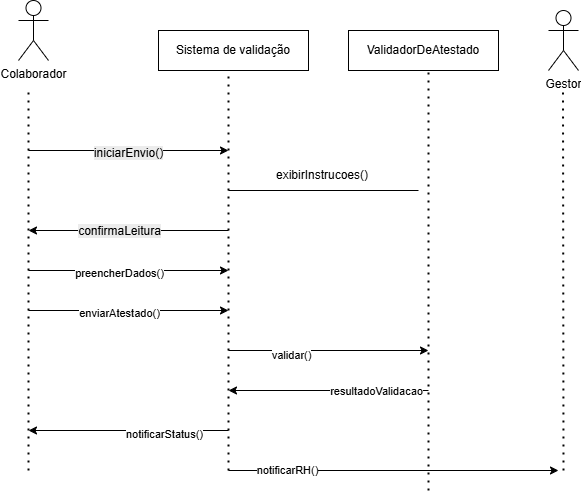

The diagram above was exported from draw.io. Its source (the exported page's mxGraphModel, read from the mxfile embedded in the PNG):
<mxGraphModel dx="1167" dy="525" grid="1" gridSize="10" guides="1" tooltips="1" connect="1" arrows="1" fold="1" page="1" pageScale="1" pageWidth="827" pageHeight="1169" math="0" shadow="0">
  <root>
    <mxCell id="0" />
    <mxCell id="1" parent="0" />
    <mxCell id="gRopaaqHXP8EMQi4xTKs-1" value="Colaborador" style="shape=umlActor;verticalLabelPosition=bottom;verticalAlign=top;html=1;outlineConnect=0;" parent="1" vertex="1">
      <mxGeometry x="110" y="90" width="30" height="60" as="geometry" />
    </mxCell>
    <mxCell id="gRopaaqHXP8EMQi4xTKs-2" value="" style="endArrow=none;dashed=1;html=1;dashPattern=1 3;strokeWidth=2;rounded=0;" parent="1" edge="1">
      <mxGeometry width="50" height="50" relative="1" as="geometry">
        <mxPoint x="120" y="560" as="sourcePoint" />
        <mxPoint x="120" y="180" as="targetPoint" />
      </mxGeometry>
    </mxCell>
    <mxCell id="gRopaaqHXP8EMQi4xTKs-3" value="Sistema de validação" style="rounded=0;whiteSpace=wrap;html=1;" parent="1" vertex="1">
      <mxGeometry x="250" y="120" width="150" height="40" as="geometry" />
    </mxCell>
    <mxCell id="gRopaaqHXP8EMQi4xTKs-4" value="ValidadorDeAtestado" style="rounded=0;whiteSpace=wrap;html=1;" parent="1" vertex="1">
      <mxGeometry x="440" y="120" width="150" height="40" as="geometry" />
    </mxCell>
    <mxCell id="gRopaaqHXP8EMQi4xTKs-5" value="Gestor" style="shape=umlActor;verticalLabelPosition=bottom;verticalAlign=top;html=1;outlineConnect=0;" parent="1" vertex="1">
      <mxGeometry x="640" y="100" width="30" height="60" as="geometry" />
    </mxCell>
    <mxCell id="gRopaaqHXP8EMQi4xTKs-9" value="" style="endArrow=none;dashed=1;html=1;dashPattern=1 3;strokeWidth=2;rounded=0;" parent="1" edge="1">
      <mxGeometry width="50" height="50" relative="1" as="geometry">
        <mxPoint x="320" y="560" as="sourcePoint" />
        <mxPoint x="320" y="160" as="targetPoint" />
      </mxGeometry>
    </mxCell>
    <mxCell id="gRopaaqHXP8EMQi4xTKs-10" value="" style="endArrow=none;dashed=1;html=1;dashPattern=1 3;strokeWidth=2;rounded=0;" parent="1" edge="1">
      <mxGeometry width="50" height="50" relative="1" as="geometry">
        <mxPoint x="520" y="580" as="sourcePoint" />
        <mxPoint x="520" y="160" as="targetPoint" />
      </mxGeometry>
    </mxCell>
    <mxCell id="gRopaaqHXP8EMQi4xTKs-11" value="" style="endArrow=none;dashed=1;html=1;dashPattern=1 3;strokeWidth=2;rounded=0;" parent="1" edge="1">
      <mxGeometry width="50" height="50" relative="1" as="geometry">
        <mxPoint x="655" y="560" as="sourcePoint" />
        <mxPoint x="654.5" y="180" as="targetPoint" />
      </mxGeometry>
    </mxCell>
    <mxCell id="gRopaaqHXP8EMQi4xTKs-15" value="" style="endArrow=classic;html=1;rounded=0;" parent="1" edge="1">
      <mxGeometry width="50" height="50" relative="1" as="geometry">
        <mxPoint x="120" y="240" as="sourcePoint" />
        <mxPoint x="320" y="240" as="targetPoint" />
      </mxGeometry>
    </mxCell>
    <mxCell id="gRopaaqHXP8EMQi4xTKs-26" value="&lt;span style=&quot;font-size: 12px; text-wrap-mode: wrap; background-color: rgb(236, 236, 236);&quot;&gt;iniciarEnvio()&lt;/span&gt;" style="edgeLabel;html=1;align=center;verticalAlign=middle;resizable=0;points=[];" parent="gRopaaqHXP8EMQi4xTKs-15" connectable="0" vertex="1">
      <mxGeometry x="-0.008" y="-2" relative="1" as="geometry">
        <mxPoint as="offset" />
      </mxGeometry>
    </mxCell>
    <mxCell id="gRopaaqHXP8EMQi4xTKs-17" value="" style="endArrow=none;html=1;rounded=0;" parent="1" edge="1">
      <mxGeometry width="50" height="50" relative="1" as="geometry">
        <mxPoint x="320" y="280" as="sourcePoint" />
        <mxPoint x="510" y="280" as="targetPoint" />
      </mxGeometry>
    </mxCell>
    <mxCell id="gRopaaqHXP8EMQi4xTKs-20" value="exibirInstrucoes()" style="text;html=1;align=center;verticalAlign=middle;whiteSpace=wrap;rounded=0;" parent="1" vertex="1">
      <mxGeometry x="384" y="250" width="60" height="30" as="geometry" />
    </mxCell>
    <mxCell id="gRopaaqHXP8EMQi4xTKs-21" value="" style="endArrow=classic;html=1;rounded=0;" parent="1" edge="1">
      <mxGeometry width="50" height="50" relative="1" as="geometry">
        <mxPoint x="320" y="320" as="sourcePoint" />
        <mxPoint x="120" y="320" as="targetPoint" />
      </mxGeometry>
    </mxCell>
    <mxCell id="gRopaaqHXP8EMQi4xTKs-25" value="&lt;span style=&quot;font-size: 12px; text-wrap-mode: wrap; background-color: rgb(236, 236, 236);&quot;&gt;confirmaLeitura&lt;/span&gt;" style="edgeLabel;html=1;align=center;verticalAlign=middle;resizable=0;points=[];" parent="gRopaaqHXP8EMQi4xTKs-21" connectable="0" vertex="1">
      <mxGeometry x="-0.612" y="-2" relative="1" as="geometry">
        <mxPoint x="-71" y="2" as="offset" />
      </mxGeometry>
    </mxCell>
    <mxCell id="gRopaaqHXP8EMQi4xTKs-23" value="" style="endArrow=classic;html=1;rounded=0;" parent="1" edge="1">
      <mxGeometry width="50" height="50" relative="1" as="geometry">
        <mxPoint x="120" y="360" as="sourcePoint" />
        <mxPoint x="320" y="360" as="targetPoint" />
      </mxGeometry>
    </mxCell>
    <mxCell id="gRopaaqHXP8EMQi4xTKs-24" value="preencherDados()" style="edgeLabel;html=1;align=center;verticalAlign=middle;resizable=0;points=[];" parent="gRopaaqHXP8EMQi4xTKs-23" connectable="0" vertex="1">
      <mxGeometry x="-0.188" y="-2" relative="1" as="geometry">
        <mxPoint x="9" as="offset" />
      </mxGeometry>
    </mxCell>
    <mxCell id="gRopaaqHXP8EMQi4xTKs-27" value="" style="endArrow=classic;html=1;rounded=0;" parent="1" edge="1">
      <mxGeometry width="50" height="50" relative="1" as="geometry">
        <mxPoint x="120" y="400" as="sourcePoint" />
        <mxPoint x="320" y="400" as="targetPoint" />
      </mxGeometry>
    </mxCell>
    <mxCell id="gRopaaqHXP8EMQi4xTKs-28" value="enviarAtestado()" style="edgeLabel;html=1;align=center;verticalAlign=middle;resizable=0;points=[];" parent="gRopaaqHXP8EMQi4xTKs-27" connectable="0" vertex="1">
      <mxGeometry x="-0.188" y="-2" relative="1" as="geometry">
        <mxPoint x="9" as="offset" />
      </mxGeometry>
    </mxCell>
    <mxCell id="gRopaaqHXP8EMQi4xTKs-29" value="" style="endArrow=classic;html=1;rounded=0;" parent="1" edge="1">
      <mxGeometry width="50" height="50" relative="1" as="geometry">
        <mxPoint x="320" y="440" as="sourcePoint" />
        <mxPoint x="520" y="440" as="targetPoint" />
      </mxGeometry>
    </mxCell>
    <mxCell id="gRopaaqHXP8EMQi4xTKs-30" value="validar()" style="edgeLabel;html=1;align=center;verticalAlign=middle;resizable=0;points=[];" parent="gRopaaqHXP8EMQi4xTKs-29" connectable="0" vertex="1">
      <mxGeometry x="-0.378" y="-4" relative="1" as="geometry">
        <mxPoint as="offset" />
      </mxGeometry>
    </mxCell>
    <mxCell id="gRopaaqHXP8EMQi4xTKs-31" value="" style="endArrow=classic;html=1;rounded=0;" parent="1" edge="1">
      <mxGeometry width="50" height="50" relative="1" as="geometry">
        <mxPoint x="520" y="480" as="sourcePoint" />
        <mxPoint x="320" y="480" as="targetPoint" />
      </mxGeometry>
    </mxCell>
    <mxCell id="gRopaaqHXP8EMQi4xTKs-32" value="resultadoValidacao" style="edgeLabel;html=1;align=center;verticalAlign=middle;resizable=0;points=[];" parent="gRopaaqHXP8EMQi4xTKs-31" connectable="0" vertex="1">
      <mxGeometry x="-0.472" relative="1" as="geometry">
        <mxPoint as="offset" />
      </mxGeometry>
    </mxCell>
    <mxCell id="gRopaaqHXP8EMQi4xTKs-33" value="" style="endArrow=classic;html=1;rounded=0;" parent="1" edge="1">
      <mxGeometry width="50" height="50" relative="1" as="geometry">
        <mxPoint x="320" y="520" as="sourcePoint" />
        <mxPoint x="120" y="520" as="targetPoint" />
      </mxGeometry>
    </mxCell>
    <mxCell id="gRopaaqHXP8EMQi4xTKs-34" value="notificarStatus()" style="edgeLabel;html=1;align=center;verticalAlign=middle;resizable=0;points=[];" parent="gRopaaqHXP8EMQi4xTKs-33" connectable="0" vertex="1">
      <mxGeometry x="-0.352" y="3" relative="1" as="geometry">
        <mxPoint as="offset" />
      </mxGeometry>
    </mxCell>
    <mxCell id="gRopaaqHXP8EMQi4xTKs-35" value="" style="endArrow=classic;html=1;rounded=0;" parent="1" edge="1">
      <mxGeometry width="50" height="50" relative="1" as="geometry">
        <mxPoint x="320" y="560" as="sourcePoint" />
        <mxPoint x="650" y="560" as="targetPoint" />
      </mxGeometry>
    </mxCell>
    <mxCell id="gRopaaqHXP8EMQi4xTKs-36" value="notificarRH()" style="edgeLabel;html=1;align=center;verticalAlign=middle;resizable=0;points=[];" parent="gRopaaqHXP8EMQi4xTKs-35" connectable="0" vertex="1">
      <mxGeometry x="-0.6459" y="1" relative="1" as="geometry">
        <mxPoint as="offset" />
      </mxGeometry>
    </mxCell>
  </root>
</mxGraphModel>